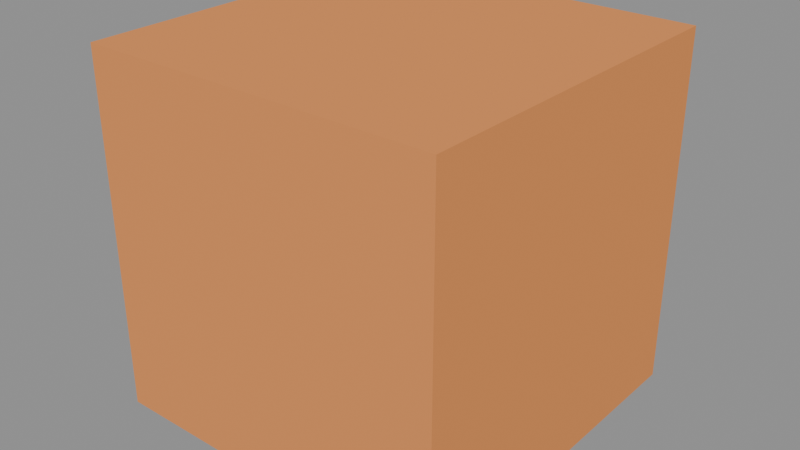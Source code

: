 # Source: parts-4.blend  (saved by Blender 4.5.92; exported with 4.5.12 LTS)
import bpy
from mathutils import Matrix  # noqa: F401  (used for matrix-valued properties, if any)

bpy.ops.wm.read_factory_settings(use_empty=True)
scene = bpy.context.scene
scene.name = 'Parts'

# ---- materials (node trees are filled in below, after node groups)
mat_rubber = bpy.data.materials.new('Rubber')
mat_rubber.diffuse_color = (0.8, 0.3, 0.1, 1.0)

# ---- material node trees

# ---- meshes
me_cube = bpy.data.meshes.new('Cube')
me_cube.from_pydata([(-0.5, -0.5, -0.5), (-0.5, -0.5, 0.5), (-0.5, 0.5, -0.5), (-0.5, 0.5, 0.5), (0.5, -0.5, -0.5), (0.5, -0.5, 0.5), (0.5, 0.5, -0.5), (0.5, 0.5, 0.5)], [], [(0, 1, 3, 2), (2, 3, 7, 6), (6, 7, 5, 4), (4, 5, 1, 0), (2, 6, 4, 0), (7, 3, 1, 5)])
_uv = me_cube.uv_layers.new(name='UVMap')
_uv.uv.foreach_set('vector', [0.375, 0.0, 0.625, 0.0, 0.625, 0.25, 0.375, 0.25, 0.375, 0.25, 0.625, 0.25, 0.625, 0.5, 0.375, 0.5, 0.375, 0.5, 0.625, 0.5, 0.625, 0.75, 0.375, 0.75, 0.375, 0.75, 0.625, 0.75, 0.625, 1.0, 0.375, 1.0, 0.125, 0.5, 0.375, 0.5, 0.375, 0.75, 0.125, 0.75, 0.625, 0.5, 0.875, 0.5, 0.875, 0.75, 0.625, 0.75])
me_cube.materials.append(mat_rubber)
me_cube.update()

# ---- objects
ob_wheel = bpy.data.objects.new('Wheel', me_cube)

# ---- transforms, parenting, visibility, modifiers, constraints
ob_wheel.location = (0.0, 0.0, 0.0)

# ---- collection membership
scene.collection.objects.link(ob_wheel)

# ---- scene / render settings (as saved in the file)
scene.frame_start = 1; scene.frame_end = 48; scene.frame_set(1)
scene.render.engine = 'BLENDER_EEVEE_NEXT'
bpy.context.view_layer.update()

# ---- added for rendering (the .blend has no active camera and no usable light): camera, sun + grey world if the file has none
cam_auto = bpy.data.cameras.new('AutoCamera')
cam_auto.lens = 50.0
cam_auto.sensor_width = 36.0
cam_auto.clip_end = 1000.0
ob_auto_camera = bpy.data.objects.new('AutoCamera', cam_auto)
scene.collection.objects.link(ob_auto_camera)
ob_auto_camera.location = (1.60254, -1.92304, 1.28203)
ob_auto_camera.rotation_euler = (1.09748, -7.21219e-08, 0.694738)
scene.camera = ob_auto_camera
light_auto_sun = bpy.data.lights.new('AutoSun', 'SUN')
light_auto_sun.energy = 3.0
light_auto_sun.angle = 0.0523599
ob_auto_sun = bpy.data.objects.new('AutoSun', light_auto_sun)
scene.collection.objects.link(ob_auto_sun)
ob_auto_sun.rotation_euler = (0.872665, 0.174533, 0.523599)
if scene.world is None:
    world_auto = bpy.data.worlds.new('AutoWorld')
    world_auto.color = (0.3, 0.3, 0.3)
    scene.world = world_auto
bpy.context.view_layer.update()
